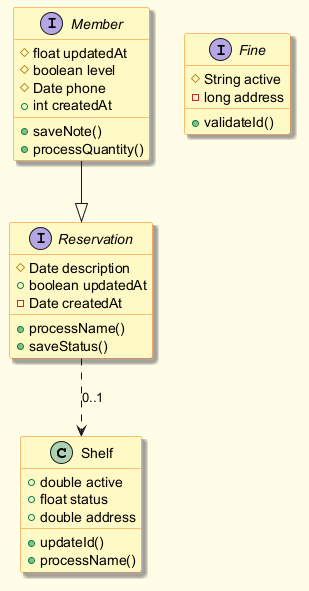

The diagram above was rendered by PlantUML. Its source (embedded in the PNG):
@startuml
skinparam backgroundColor #FFFDE7
skinparam classBackgroundColor #FFF9C4
skinparam classBorderColor #F57F17
skinparam shadowing true
class Shelf {
  +double active
  +float status
  +double address
  +updateId()
  +processName()
}
interface Fine {
  #String active
  -long address
  +validateId()
}
interface Reservation {
  #Date description
  +boolean updatedAt
  -Date createdAt
  +processName()
  +saveStatus()
}
interface Member {
  #float updatedAt
  #boolean level
  #Date phone
  +int createdAt
  +saveNote()
  +processQuantity()
}
Member --|> Reservation
Reservation ..> Shelf : "0..1"
@enduml